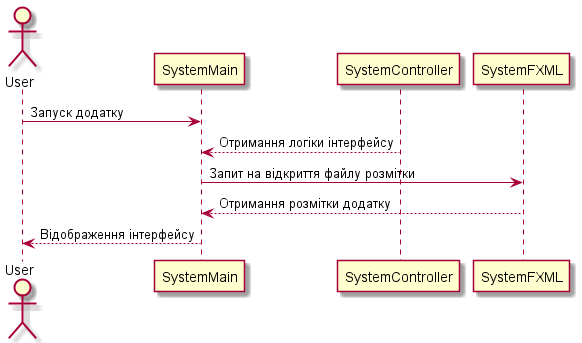

The diagram above was rendered by PlantUML. Its source (embedded in the PNG):
@startuml
'https://plantuml.com/sequence-diagram

actor User

User -> SystemMain: Запуск додатку
SystemController --> SystemMain : Отримання логіки інтерфейсу
SystemFXML <- SystemMain : Запит на відкриття файлу розмітки
SystemFXML --> SystemMain : Отримання розмітки додатку
SystemMain --> User: Відображення інтерфейсу




@enduml